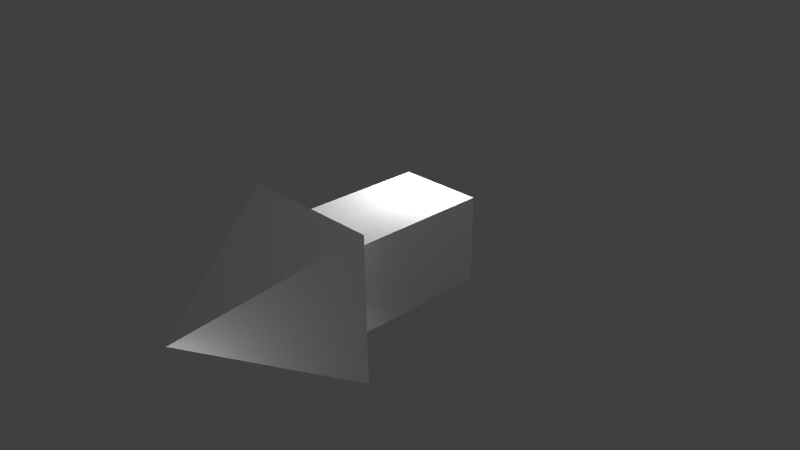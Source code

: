 # Source: arrow.blend  (saved by Blender 2.73.0; exported with 4.5.12 LTS)
import bpy
from mathutils import Matrix  # noqa: F401  (used for matrix-valued properties, if any)

bpy.ops.wm.read_factory_settings(use_empty=True)
scene = bpy.context.scene
scene.name = 'Scene'

# ---- collections
col_collection_1 = bpy.data.collections.new('Collection 1'); scene.collection.children.link(col_collection_1)

# ---- materials (node trees are filled in below, after node groups)
mat_material = bpy.data.materials.new('Material')
mat_material.alpha_threshold = 0.0
mat_material.use_transparent_shadow = False
mat_material.roughness = 0.5
mat_material.line_color = (0.0, 0.0, 0.0, 1.0)

# ---- material node trees

# ---- world
world_world = bpy.data.worlds.new('World'); scene.world = world_world
world_world.color = (0.05088, 0.05088, 0.05088)
world_world.use_sun_shadow = False
world_world.sun_shadow_jitter_overblur = 0.0
world_world.cycles.sampling_method = 'MANUAL'
world_world.cycles.sample_map_resolution = 256

# ---- cameras
cam_camera = bpy.data.cameras.new('Camera')
cam_camera.clip_end = 100.0
cam_camera.lens = 35.0
cam_camera.sensor_width = 32.0
cam_camera.sensor_height = 18.0
cam_camera.ortho_scale = 7.314
cam_camera.dof.focus_distance = 0.0
cam_camera.dof.aperture_fstop = 128.0

# ---- lights
light_lamp = bpy.data.lights.new('Lamp', 'POINT')
light_lamp.transmission_factor = 0.0
light_lamp.cutoff_distance = 30.0
light_lamp.energy = 100.0
light_lamp.shadow_buffer_clip_start = 1.001
light_lamp.shadow_soft_size = 0.1
light_lamp.shadow_maximum_resolution = 0.006
light_lamp.use_absolute_resolution = True
light_lamp.cycles.use_multiple_importance_sampling = False
light_lamp_001 = bpy.data.lights.new('Lamp.001', 'POINT')
light_lamp_001.transmission_factor = 0.0
light_lamp_001.cutoff_distance = 30.0
light_lamp_001.energy = 100.0
light_lamp_001.shadow_buffer_clip_start = 1.001
light_lamp_001.shadow_soft_size = 0.1
light_lamp_001.shadow_maximum_resolution = 0.006
light_lamp_001.use_absolute_resolution = True
light_lamp_001.cycles.use_multiple_importance_sampling = False
light_lamp_002 = bpy.data.lights.new('Lamp.002', 'POINT')
light_lamp_002.transmission_factor = 0.0
light_lamp_002.cutoff_distance = 30.0
light_lamp_002.energy = 100.0
light_lamp_002.shadow_buffer_clip_start = 1.001
light_lamp_002.shadow_soft_size = 0.1
light_lamp_002.shadow_maximum_resolution = 0.006
light_lamp_002.use_absolute_resolution = True
light_lamp_002.cycles.use_multiple_importance_sampling = False
light_lamp_003 = bpy.data.lights.new('Lamp.003', 'POINT')
light_lamp_003.transmission_factor = 0.0
light_lamp_003.cutoff_distance = 30.0
light_lamp_003.energy = 100.0
light_lamp_003.shadow_buffer_clip_start = 1.001
light_lamp_003.shadow_soft_size = 0.1
light_lamp_003.shadow_maximum_resolution = 0.006
light_lamp_003.use_absolute_resolution = True
light_lamp_003.cycles.use_multiple_importance_sampling = False
light_lamp_004 = bpy.data.lights.new('Lamp.004', 'POINT')
light_lamp_004.transmission_factor = 0.0
light_lamp_004.cutoff_distance = 30.0
light_lamp_004.energy = 100.0
light_lamp_004.shadow_buffer_clip_start = 1.001
light_lamp_004.shadow_soft_size = 0.1
light_lamp_004.shadow_maximum_resolution = 0.006
light_lamp_004.use_absolute_resolution = True
light_lamp_004.cycles.use_multiple_importance_sampling = False
light_lamp_005 = bpy.data.lights.new('Lamp.005', 'POINT')
light_lamp_005.transmission_factor = 0.0
light_lamp_005.cutoff_distance = 30.0
light_lamp_005.energy = 100.0
light_lamp_005.shadow_buffer_clip_start = 1.001
light_lamp_005.shadow_soft_size = 0.1
light_lamp_005.shadow_maximum_resolution = 0.006
light_lamp_005.use_absolute_resolution = True
light_lamp_005.cycles.use_multiple_importance_sampling = False

# ---- meshes
me_cube = bpy.data.meshes.new('Cube')
me_cube.from_pydata([(0.6047, 1.209, -0.6047), (0.6047, -1.209, -0.6047), (-0.6047, -1.209, -0.6047), (-0.6047, 1.209, -0.6047), (0.6047, 1.209, 0.6047), (0.6047, -1.209, 0.6047), (-0.6047, -1.209, 0.6047), (-0.6047, 1.209, 0.6047), (-0.997, -1.0, 0.997), (0.997, -1.0, 0.997), (0.997, -1.0, -0.997), (-2.146e-08, -3.0, 1.192e-07), (-0.997, -1.0, -0.997)], [], [(0, 1, 2, 3), (4, 7, 6, 5), (0, 4, 5, 1), (1, 5, 6, 2), (2, 6, 7, 3), (4, 0, 3, 7), (10, 11, 12), (8, 11, 9), (12, 11, 8), (9, 11, 10), (8, 9, 10, 12)])
_uv = me_cube.uv_layers.new(name='UVMap')
_uv.uv.foreach_set('vector', [0.9999, 0.5, 7.08e-05, 0.5, 7.07e-05, 7.07e-05, 0.9999, 7.073e-05, 7.07e-05, 7.07e-05, 0.5, 7.07e-05, 0.5, 0.9999, 7.09e-05, 0.9999, 0.9999, 7.08e-05, 0.9999, 0.5, 7.07e-05, 0.5, 7.1e-05, 7.07e-05, 0.0, 0.0, 0.0, 0.0, 0.0, 0.0, 0.0, 0.0, 7.07e-05, 0.5, 7.085e-05, 7.07e-05, 0.9999, 7.08e-05, 0.9999, 0.5, 0.9999, 9.998e-05, 0.9999, 0.9999, 0.0001004, 0.9999, 9.998e-05, 0.0001003, 0.0001001, 0.9999, 0.5, 0.5, 0.9999, 0.9999, 0.9999, 0.0001001, 0.5, 0.5, 9.998e-05, 9.998e-05, 0.9999, 0.9999, 0.5, 0.5, 0.9999, 0.0001001, 9.998e-05, 9.998e-05, 0.5, 0.5, 0.0001001, 0.9999, 0.0001002, 0.9999, 9.998e-05, 0.0001001, 0.9999, 9.998e-05, 0.9999, 0.9999])
me_cube.materials.append(mat_material)
me_cube.use_remesh_preserve_volume = False
me_cube.use_remesh_preserve_attributes = False
me_cube.use_mirror_vertex_groups = False
me_cube.update()

# ---- objects
ob_cube = bpy.data.objects.new('Cube', me_cube)
ob_lamp = bpy.data.objects.new('Lamp', light_lamp)
ob_camera = bpy.data.objects.new('Camera', cam_camera)
ob_lamp_001 = bpy.data.objects.new('Lamp.001', light_lamp_001)
ob_lamp_002 = bpy.data.objects.new('Lamp.002', light_lamp_002)
ob_lamp_003 = bpy.data.objects.new('Lamp.003', light_lamp_003)
ob_lamp_004 = bpy.data.objects.new('Lamp.004', light_lamp_004)
ob_lamp_005 = bpy.data.objects.new('Lamp.005', light_lamp_005)

# ---- transforms, parenting, visibility, modifiers, constraints
ob_cube.location = (0.0, 0.0, 0.0)
ob_cube.lock_rotations_4d = False
ob_cube.empty_display_type = 'ARROWS'
ob_cube.lineart.crease_threshold = 0.0
ob_lamp.location = (4.076, 1.005, 5.904)
ob_lamp.rotation_euler = (0.6503, 0.05522, 1.866)
ob_lamp.lock_rotations_4d = False
ob_lamp.empty_display_type = 'ARROWS'
ob_lamp.color = (0.0, 0.0, 0.0, 0.0)
ob_lamp.lineart.crease_threshold = 0.0
ob_camera.location = (7.481, -6.508, 5.344)
ob_camera.rotation_euler = (1.109, 0.01082, 0.8149)
ob_camera.lock_rotations_4d = False
ob_camera.empty_display_type = 'ARROWS'
ob_camera.color = (0.0, 0.0, 0.0, 0.0)
ob_camera.display_type = 'WIRE'
ob_camera.lineart.crease_threshold = 0.0
ob_lamp_001.location = (-2.222, 1.005, 0.5884)
ob_lamp_001.rotation_euler = (0.6503, 0.05522, 1.866)
ob_lamp_001.lock_rotations_4d = False
ob_lamp_001.empty_display_type = 'ARROWS'
ob_lamp_001.color = (0.0, 0.0, 0.0, 0.0)
ob_lamp_001.lineart.crease_threshold = 0.0
ob_lamp_002.location = (-0.03831, 1.005, 1.766)
ob_lamp_002.rotation_euler = (0.6503, 0.05522, 1.866)
ob_lamp_002.lock_rotations_4d = False
ob_lamp_002.empty_display_type = 'ARROWS'
ob_lamp_002.color = (0.0, 0.0, 0.0, 0.0)
ob_lamp_002.lineart.crease_threshold = 0.0
ob_lamp_003.location = (-0.03831, 2.725, 1.766)
ob_lamp_003.rotation_euler = (0.6503, 0.05522, 1.866)
ob_lamp_003.lock_rotations_4d = False
ob_lamp_003.empty_display_type = 'ARROWS'
ob_lamp_003.color = (0.0, 0.0, 0.0, 0.0)
ob_lamp_003.lineart.crease_threshold = 0.0
ob_lamp_004.location = (-0.03831, 0.09166, -0.94)
ob_lamp_004.rotation_euler = (0.6503, 0.05522, 1.866)
ob_lamp_004.lock_rotations_4d = False
ob_lamp_004.empty_display_type = 'ARROWS'
ob_lamp_004.color = (0.0, 0.0, 0.0, 0.0)
ob_lamp_004.lineart.crease_threshold = 0.0
ob_lamp_005.location = (-0.03831, -3.51, -0.94)
ob_lamp_005.rotation_euler = (0.6503, 0.05522, 1.866)
ob_lamp_005.lock_rotations_4d = False
ob_lamp_005.empty_display_type = 'ARROWS'
ob_lamp_005.color = (0.0, 0.0, 0.0, 0.0)
ob_lamp_005.lineart.crease_threshold = 0.0

# ---- collection membership
col_collection_1.objects.link(ob_cube)
col_collection_1.objects.link(ob_lamp)
col_collection_1.objects.link(ob_camera)
col_collection_1.objects.link(ob_lamp_001)
col_collection_1.objects.link(ob_lamp_002)
col_collection_1.objects.link(ob_lamp_003)
col_collection_1.objects.link(ob_lamp_004)
col_collection_1.objects.link(ob_lamp_005)

# ---- scene / render settings (as saved in the file)
scene.camera = ob_camera
scene.frame_start = 1; scene.frame_end = 250; scene.frame_set(0)
scene.render.engine = 'BLENDER_EEVEE_NEXT'
scene.render.resolution_percentage = 50
scene.render.dither_intensity = 0.0
scene.cycles.use_denoising = False
scene.cycles.samples = 10
scene.cycles.sampling_pattern = 'TABULATED_SOBOL'
scene.cycles.light_sampling_threshold = 0.0
scene.cycles.use_adaptive_sampling = False
scene.cycles.use_light_tree = False
scene.cycles.blur_glossy = 0.0
scene.cycles.pixel_filter_type = 'GAUSSIAN'
scene.cycles.sample_clamp_indirect = 0.0
scene.view_settings.view_transform = 'Standard'
bpy.context.view_layer.update()
